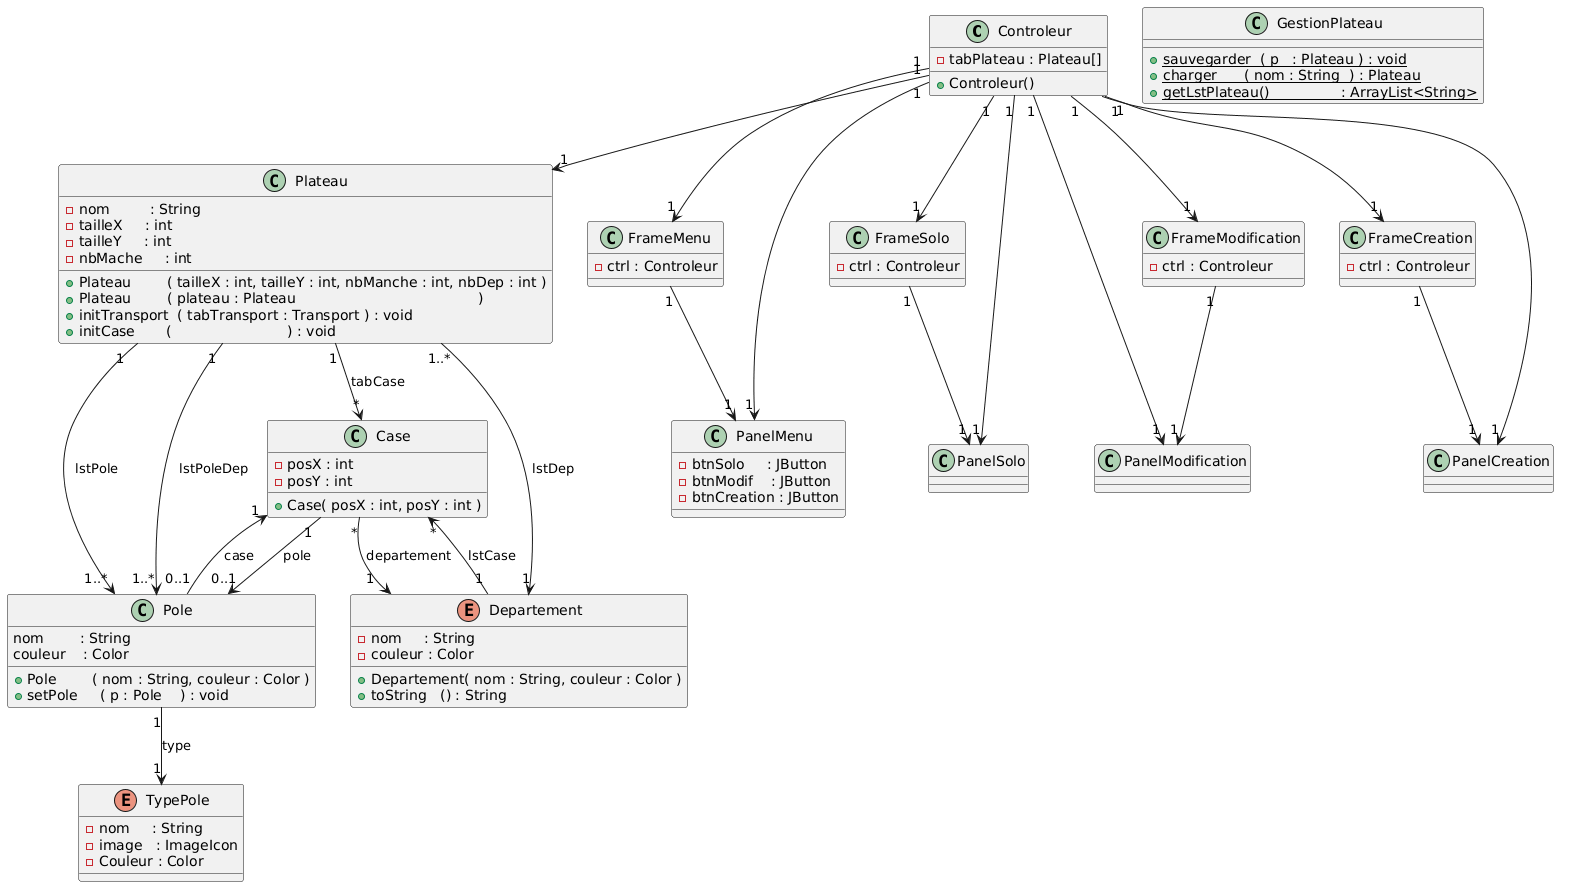

The diagram above was rendered by PlantUML. Its source (embedded in the PNG):
@startuml
class Controleur
{
    - tabPlateau : Plateau[]

    + Controleur()
}

'======================
'Metier
'======================

class Plateau
{
    - nom         : String
    - tailleX     : int
    - tailleY     : int
    - nbMache     : int

    + Plateau        ( tailleX : int, tailleY : int, nbManche : int, nbDep : int )
    + Plateau        ( plateau : Plateau                                         )
    + initTransport  ( tabTransport : Transport ) : void
    + initCase       (                          ) : void
}

class Case
{
    - posX : int
    - posY : int

    + Case( posX : int, posY : int )
}

class Pole
{
    nom        : String
    couleur    : Color

    + Pole        ( nom : String, couleur : Color )
    + setPole     ( p : Pole    ) : void
}

enum TypePole
{
    - nom     : String
    - image   : ImageIcon
    - Couleur : Color
}

enum Departement
{
    - nom     : String
    - couleur : Color
    
    + Departement( nom : String, couleur : Color )
    + toString   () : String
}

class GestionPlateau
{
    + <u>sauvegarder  ( p   : Plateau ) : void</u> 
    + <u>charger      ( nom : String  ) : Plateau</u>
    + <u>getLstPlateau()                : ArrayList<String></u> 
}

class FrameMenu
{
    - ctrl : Controleur
}

class PanelMenu
{
    - btnSolo     : JButton
    - btnModif    : JButton
    - btnCreation : JButton
}

class FrameSolo
{
    - ctrl : Controleur
}

class FrameModification
{
    - ctrl : Controleur
}

class FrameCreation
{
    - ctrl : Controleur
}

class PanelSolo
{
}

class PanelModification
{
}

class PanelCreation
{
}

'======================
'Relations
'======================

    '======================
    'IHM
    '======================

Controleur "1" --> "1" FrameMenu
Controleur "1" --> "1" PanelMenu

Controleur "1" --> "1" FrameSolo
Controleur "1" --> "1" FrameModification
Controleur "1" --> "1" FrameCreation

Controleur "1" --> "1" PanelSolo
Controleur "1" --> "1" PanelModification
Controleur "1" --> "1" PanelCreation

FrameMenu "1" --> "1" PanelMenu
FrameSolo "1" --> "1" PanelSolo
FrameModification "1" --> "1" PanelModification
FrameCreation "1" --> "1" PanelCreation

    '======================
    'Metier
    '======================

Controleur "1" --> "1" Plateau

Plateau     "1..*" --> "1"    Departement : lstDep
Plateau     "1"    --> "1..*" Pole        : lstPole
Plateau     "1"    --> "1..*" Pole        : lstPoleDep

Case        "*"    --> "1"    Departement : departement
Departement "1"    --> "*"    Case : lstCase
Plateau     "1"    --> "*"    Case : tabCase

Pole        "0..1" -->    "1" Case : case
Case        "1"    --> "0..1" Pole : pole

Pole        "1"    -->    "1" TypePole : type
@enduml